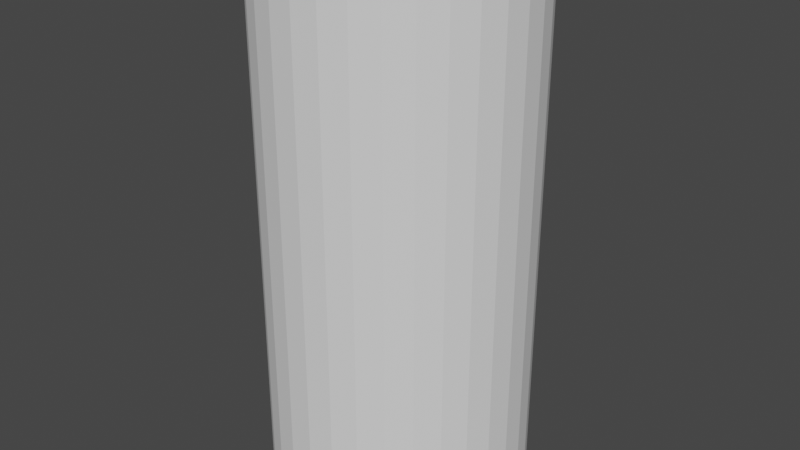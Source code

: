 # Source: rescue.blend  (saved by Blender 2.82.7; exported with 4.5.12 LTS)
import bpy
from mathutils import Matrix  # noqa: F401  (used for matrix-valued properties, if any)

bpy.ops.wm.read_factory_settings(use_empty=True)
scene = bpy.context.scene
scene.name = 'Scene'

# ---- collections
col_collection = bpy.data.collections.new('Collection'); scene.collection.children.link(col_collection)

# ---- world
world_world = bpy.data.worlds.new('World'); scene.world = world_world
world_world.use_nodes = True; world_world.node_tree.nodes.clear()
_N = world_world.node_tree.nodes; _L = world_world.node_tree.links
n0 = _N.new('ShaderNodeOutputWorld'); n0.name = 'World Output'; n0.location = (300, 300)
n1 = _N.new('ShaderNodeBackground'); n1.name = 'Background'; n1.location = (10, 300)
n1.inputs[0].default_value = (0.05088, 0.05088, 0.05088, 1.0)
_L.new(n1.outputs[0], n0.inputs[0])
n0.is_active_output = True
world_world.color = (0.05088, 0.05088, 0.05088)
world_world.use_sun_shadow = False
world_world.sun_shadow_jitter_overblur = 0.0

# ---- meshes
me_cylinder = bpy.data.meshes.new('Cylinder')
me_cylinder.from_pydata([(3.69e-08, 0.25, 0.0), (3.69e-08, 0.25, 1.0), (0.04877, 0.2452, 0.0), (0.04877, 0.2452, 1.0), (0.09567, 0.231, 0.0), (0.09567, 0.231, 1.0), (0.1389, 0.2079, 0.0), (0.1389, 0.2079, 1.0), (0.1768, 0.1768, 0.0), (0.1768, 0.1768, 1.0), (0.2079, 0.1389, 0.0), (0.2079, 0.1389, 1.0), (0.231, 0.09567, 0.0), (0.231, 0.09567, 1.0), (0.2452, 0.04877, 0.0), (0.2452, 0.04877, 1.0), (0.25, 2.438e-07, 0.0), (0.25, 2.438e-07, 1.0), (0.2452, -0.04877, 0.0), (0.2452, -0.04877, 1.0), (0.231, -0.09567, 0.0), (0.231, -0.09567, 1.0), (0.2079, -0.1389, 0.0), (0.2079, -0.1389, 1.0), (0.1768, -0.1768, 0.0), (0.1768, -0.1768, 1.0), (0.1389, -0.2079, 0.0), (0.1389, -0.2079, 1.0), (0.09567, -0.231, 0.0), (0.09567, -0.231, 1.0), (0.04877, -0.2452, 0.0), (0.04877, -0.2452, 1.0), (-4.456e-08, -0.25, 0.0), (-4.456e-08, -0.25, 1.0), (-0.04877, -0.2452, 0.0), (-0.04877, -0.2452, 1.0), (-0.09567, -0.231, 0.0), (-0.09567, -0.231, 1.0), (-0.1389, -0.2079, 0.0), (-0.1389, -0.2079, 1.0), (-0.1768, -0.1768, 0.0), (-0.1768, -0.1768, 1.0), (-0.2079, -0.1389, 0.0), (-0.2079, -0.1389, 1.0), (-0.231, -0.09567, 0.0), (-0.231, -0.09567, 1.0), (-0.2452, -0.04877, 0.0), (-0.2452, -0.04877, 1.0), (-0.25, 4.663e-07, 0.0), (-0.25, 4.663e-07, 1.0), (-0.2452, 0.04877, 0.0), (-0.2452, 0.04877, 1.0), (-0.231, 0.09567, 0.0), (-0.231, 0.09567, 1.0), (-0.2079, 0.1389, 0.0), (-0.2079, 0.1389, 1.0), (-0.1768, 0.1768, 0.0), (-0.1768, 0.1768, 1.0), (-0.1389, 0.2079, 0.0), (-0.1389, 0.2079, 1.0), (-0.09567, 0.231, 0.0), (-0.09567, 0.231, 1.0), (-0.04877, 0.2452, 0.0), (-0.04877, 0.2452, 1.0)], [], [(0, 1, 3, 2), (2, 3, 5, 4), (4, 5, 7, 6), (6, 7, 9, 8), (8, 9, 11, 10), (10, 11, 13, 12), (12, 13, 15, 14), (14, 15, 17, 16), (16, 17, 19, 18), (18, 19, 21, 20), (20, 21, 23, 22), (22, 23, 25, 24), (24, 25, 27, 26), (26, 27, 29, 28), (28, 29, 31, 30), (30, 31, 33, 32), (32, 33, 35, 34), (34, 35, 37, 36), (36, 37, 39, 38), (38, 39, 41, 40), (40, 41, 43, 42), (42, 43, 45, 44), (44, 45, 47, 46), (46, 47, 49, 48), (48, 49, 51, 50), (50, 51, 53, 52), (52, 53, 55, 54), (54, 55, 57, 56), (56, 57, 59, 58), (58, 59, 61, 60), (3, 1, 63, 61, 59, 57, 55, 53, 51, 49, 47, 45, 43, 41, 39, 37, 35, 33, 31, 29, 27, 25, 23, 21, 19, 17, 15, 13, 11, 9, 7, 5), (60, 61, 63, 62), (62, 63, 1, 0), (0, 2, 4, 6, 8, 10, 12, 14, 16, 18, 20, 22, 24, 26, 28, 30, 32, 34, 36, 38, 40, 42, 44, 46, 48, 50, 52, 54, 56, 58, 60, 62)])
_uv = me_cylinder.uv_layers.new(name='UVMap')
_uv.uv.foreach_set('vector', [1.0, 0.5, 1.0, 1.0, 0.9688, 1.0, 0.9688, 0.5, 0.9688, 0.5, 0.9688, 1.0, 0.9375, 1.0, 0.9375, 0.5, 0.9375, 0.5, 0.9375, 1.0, 0.9062, 1.0, 0.9062, 0.5, 0.9062, 0.5, 0.9062, 1.0, 0.875, 1.0, 0.875, 0.5, 0.875, 0.5, 0.875, 1.0, 0.8438, 1.0, 0.8438, 0.5, 0.8438, 0.5, 0.8438, 1.0, 0.8125, 1.0, 0.8125, 0.5, 0.8125, 0.5, 0.8125, 1.0, 0.7812, 1.0, 0.7812, 0.5, 0.7812, 0.5, 0.7812, 1.0, 0.75, 1.0, 0.75, 0.5, 0.75, 0.5, 0.75, 1.0, 0.7188, 1.0, 0.7188, 0.5, 0.7188, 0.5, 0.7188, 1.0, 0.6875, 1.0, 0.6875, 0.5, 0.6875, 0.5, 0.6875, 1.0, 0.6562, 1.0, 0.6562, 0.5, 0.6562, 0.5, 0.6562, 1.0, 0.625, 1.0, 0.625, 0.5, 0.625, 0.5, 0.625, 1.0, 0.5938, 1.0, 0.5938, 0.5, 0.5938, 0.5, 0.5938, 1.0, 0.5625, 1.0, 0.5625, 0.5, 0.5625, 0.5, 0.5625, 1.0, 0.5312, 1.0, 0.5312, 0.5, 0.5312, 0.5, 0.5312, 1.0, 0.5, 1.0, 0.5, 0.5, 0.5, 0.5, 0.5, 1.0, 0.4688, 1.0, 0.4688, 0.5, 0.4688, 0.5, 0.4688, 1.0, 0.4375, 1.0, 0.4375, 0.5, 0.4375, 0.5, 0.4375, 1.0, 0.4062, 1.0, 0.4062, 0.5, 0.4062, 0.5, 0.4062, 1.0, 0.375, 1.0, 0.375, 0.5, 0.375, 0.5, 0.375, 1.0, 0.3438, 1.0, 0.3438, 0.5, 0.3438, 0.5, 0.3438, 1.0, 0.3125, 1.0, 0.3125, 0.5, 0.3125, 0.5, 0.3125, 1.0, 0.2812, 1.0, 0.2812, 0.5, 0.2812, 0.5, 0.2812, 1.0, 0.25, 1.0, 0.25, 0.5, 0.25, 0.5, 0.25, 1.0, 0.2188, 1.0, 0.2188, 0.5, 0.2188, 0.5, 0.2188, 1.0, 0.1875, 1.0, 0.1875, 0.5, 0.1875, 0.5, 0.1875, 1.0, 0.1562, 1.0, 0.1562, 0.5, 0.1562, 0.5, 0.1562, 1.0, 0.125, 1.0, 0.125, 0.5, 0.125, 0.5, 0.125, 1.0, 0.09375, 1.0, 0.09375, 0.5, 0.09375, 0.5, 0.09375, 1.0, 0.0625, 1.0, 0.0625, 0.5, 0.2968, 0.4854, 0.25, 0.49, 0.2032, 0.4854, 0.1582, 0.4717, 0.1167, 0.4496, 0.08029, 0.4197, 0.05045, 0.3833, 0.02827, 0.3418, 0.01461, 0.2968, 0.01, 0.25, 0.01461, 0.2032, 0.02827, 0.1582, 0.05045, 0.1167, 0.08029, 0.08029, 0.1167, 0.05045, 0.1582, 0.02827, 0.2032, 0.01461, 0.25, 0.01, 0.2968, 0.01461, 0.3418, 0.02827, 0.3833, 0.05045, 0.4197, 0.08029, 0.4496, 0.1167, 0.4717, 0.1582, 0.4854, 0.2032, 0.49, 0.25, 0.4854, 0.2968, 0.4717, 0.3418, 0.4496, 0.3833, 0.4197, 0.4197, 0.3833, 0.4496, 0.3418, 0.4717, 0.0625, 0.5, 0.0625, 1.0, 0.03125, 1.0, 0.03125, 0.5, 0.03125, 0.5, 0.03125, 1.0, 0.0, 1.0, 0.0, 0.5, 0.75, 0.49, 0.7968, 0.4854, 0.8418, 0.4717, 0.8833, 0.4496, 0.9197, 0.4197, 0.9496, 0.3833, 0.9717, 0.3418, 0.9854, 0.2968, 0.99, 0.25, 0.9854, 0.2032, 0.9717, 0.1582, 0.9496, 0.1167, 0.9197, 0.08029, 0.8833, 0.05045, 0.8418, 0.02827, 0.7968, 0.01461, 0.75, 0.01, 0.7032, 0.01461, 0.6582, 0.02827, 0.6167, 0.05045, 0.5803, 0.08029, 0.5504, 0.1167, 0.5283, 0.1582, 0.5146, 0.2032, 0.51, 0.25, 0.5146, 0.2968, 0.5283, 0.3418, 0.5504, 0.3833, 0.5803, 0.4197, 0.6167, 0.4496, 0.6582, 0.4717, 0.7032, 0.4854])
me_cylinder.use_remesh_fix_poles = True
me_cylinder.use_remesh_preserve_attributes = False
me_cylinder.use_mirror_vertex_groups = False
me_cylinder.update()

# ---- objects
ob_cylinder = bpy.data.objects.new('Cylinder', me_cylinder)

# ---- transforms, parenting, visibility, modifiers, constraints
ob_cylinder.location = (0.0, 0.0, 0.0)
ob_cylinder.lineart.crease_threshold = 0.0

# ---- collection membership
col_collection.objects.link(ob_cylinder)

# ---- scene / render settings (as saved in the file)
scene.frame_start = 1; scene.frame_end = 250; scene.frame_set(1)
scene.render.engine = 'BLENDER_EEVEE_NEXT'
scene.cycles.use_denoising = False
scene.cycles.samples = 128
scene.cycles.sampling_pattern = 'TABULATED_SOBOL'
scene.cycles.use_adaptive_sampling = False
scene.cycles.use_light_tree = False
scene.view_settings.view_transform = 'Filmic'
bpy.context.view_layer.update()

# ---- added for rendering (the .blend has no active camera and no usable light): camera, sun
cam_auto = bpy.data.cameras.new('AutoCamera')
cam_auto.lens = 50.0
cam_auto.sensor_width = 36.0
cam_auto.clip_end = 1000.0
ob_auto_camera = bpy.data.objects.new('AutoCamera', cam_auto)
scene.collection.objects.link(ob_auto_camera)
ob_auto_camera.location = (1.13316, -1.3598, 1.40653)
ob_auto_camera.rotation_euler = (1.09748, -7.21219e-08, 0.694738)
scene.camera = ob_auto_camera
light_auto_sun = bpy.data.lights.new('AutoSun', 'SUN')
light_auto_sun.energy = 3.0
light_auto_sun.angle = 0.0523599
ob_auto_sun = bpy.data.objects.new('AutoSun', light_auto_sun)
scene.collection.objects.link(ob_auto_sun)
ob_auto_sun.rotation_euler = (0.872665, 0.174533, 0.523599)
bpy.context.view_layer.update()
